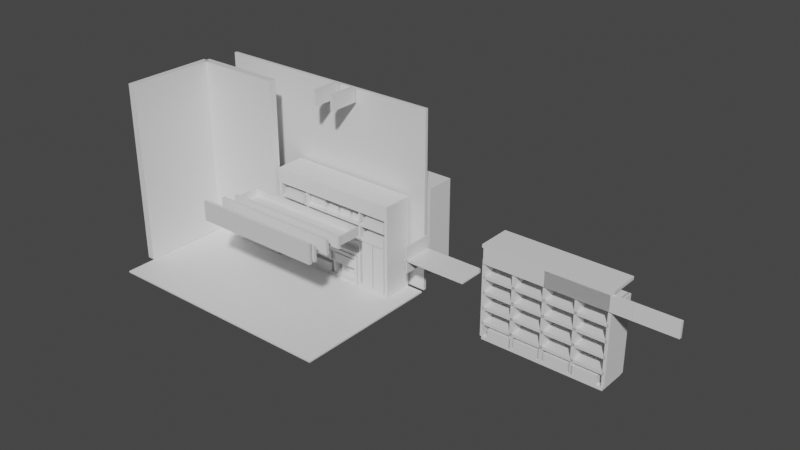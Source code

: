 # Source: design02.blend  (saved by Blender 3.2.14; exported with 4.5.12 LTS)
import bpy
from mathutils import Matrix  # noqa: F401  (used for matrix-valued properties, if any)

bpy.ops.wm.read_factory_settings(use_empty=True)
scene = bpy.context.scene
scene.name = 'Scene'

# ---- collections
col_collection = bpy.data.collections.new('Collection'); scene.collection.children.link(col_collection)

# ---- materials (node trees are filled in below, after node groups)
mat_material = bpy.data.materials.new('Material')
mat_material.alpha_threshold = 0.0
mat_material.use_transparent_shadow = False
mat_material.line_color = (0.0, 0.0, 0.0, 1.0)

# ---- material node trees
mat_material.use_nodes = True; mat_material.node_tree.nodes.clear()
_N = mat_material.node_tree.nodes; _L = mat_material.node_tree.links
n0 = _N.new('ShaderNodeOutputMaterial'); n0.name = 'Material Output'; n0.location = (300, 300)
n1 = _N.new('ShaderNodeBsdfPrincipled'); n1.name = 'Principled BSDF'; n1.location = (10, 300)
n1.distribution = 'GGX'
n1.subsurface_method = 'RANDOM_WALK_SKIN'
n1.inputs[2].default_value = 0.4
n1.inputs[3].default_value = 1.45
n1.inputs[27].default_value = (0.0, 0.0, 0.0, 1.0)
n1.inputs[28].default_value = 1.0
_L.new(n1.outputs[0], n0.inputs[0])
n0.is_active_output = True

# ---- world
world_world = bpy.data.worlds.new('World'); scene.world = world_world
world_world.use_nodes = True; world_world.node_tree.nodes.clear()
_N = world_world.node_tree.nodes; _L = world_world.node_tree.links
n0 = _N.new('ShaderNodeOutputWorld'); n0.name = 'World Output'; n0.location = (300, 300)
n1 = _N.new('ShaderNodeBackground'); n1.name = 'Background'; n1.location = (10, 300)
n1.inputs[0].default_value = (0.05088, 0.05088, 0.05088, 1.0)
_L.new(n1.outputs[0], n0.inputs[0])
n0.is_active_output = True
world_world.color = (0.05088, 0.05088, 0.05088)
world_world.use_sun_shadow = False
world_world.sun_shadow_jitter_overblur = 0.0

# ---- meshes
me_cube = bpy.data.meshes.new('Cube')
me_cube.from_pydata([(4.0, 2.5, 0.05), (4.0, 2.5, 0.0), (4.0, -2.5, 0.05), (4.0, -2.5, 0.0), (-4.0, 2.5, 0.05), (-4.0, 2.5, 0.0), (-4.0, -2.5, 0.05), (-4.0, -2.5, 0.0)], [], [(0, 4, 6, 2), (3, 2, 6, 7), (7, 6, 4, 5), (5, 1, 3, 7), (1, 0, 2, 3), (5, 4, 0, 1)])
_uv = me_cube.uv_layers.new(name='UVMap')
_uv.uv.foreach_set('vector', [0.625, 0.5, 0.875, 0.5, 0.875, 0.75, 0.625, 0.75, 0.375, 0.75, 0.625, 0.75, 0.625, 1.0, 0.375, 1.0, 0.375, 0.0, 0.625, 0.0, 0.625, 0.25, 0.375, 0.25, 0.125, 0.5, 0.375, 0.5, 0.375, 0.75, 0.125, 0.75, 0.375, 0.5, 0.625, 0.5, 0.625, 0.75, 0.375, 0.75, 0.375, 0.25, 0.625, 0.25, 0.625, 0.5, 0.375, 0.5])
me_cube.materials.append(mat_material)
me_cube.use_mirror_vertex_groups = False
me_cube.update()
me_cube_001 = bpy.data.meshes.new('Cube.001')
me_cube_001.from_pydata([(2.0, 0.5, 3.0), (2.0, 0.5, 0.0), (2.0, -0.5, 3.0), (2.0, -0.5, 0.0), (-2.0, 0.5, 3.0), (-2.0, 0.5, 0.0), (-2.0, -0.5, 3.0), (-2.0, -0.5, 0.0)], [], [(0, 4, 6, 2), (3, 2, 6, 7), (7, 6, 4, 5), (5, 1, 3, 7), (1, 0, 2, 3), (5, 4, 0, 1)])
_uv = me_cube_001.uv_layers.new(name='UVMap')
_uv.uv.foreach_set('vector', [0.625, 0.5, 0.875, 0.5, 0.875, 0.75, 0.625, 0.75, 0.375, 0.75, 0.625, 0.75, 0.625, 1.0, 0.375, 1.0, 0.375, 0.0, 0.625, 0.0, 0.625, 0.25, 0.375, 0.25, 0.125, 0.5, 0.375, 0.5, 0.375, 0.75, 0.125, 0.75, 0.375, 0.5, 0.625, 0.5, 0.625, 0.75, 0.375, 0.75, 0.375, 0.25, 0.625, 0.25, 0.625, 0.5, 0.375, 0.5])
me_cube_001.materials.append(mat_material)
me_cube_001.use_mirror_vertex_groups = False
me_cube_001.update()
me_cube_002 = bpy.data.meshes.new('Cube.002')
me_cube_002.from_pydata([(0.125, 0.0, 6.0), (0.125, 0.0, 0.0), (0.125, -3.0, 6.0), (0.125, -3.0, 0.0), (-0.125, 0.0, 6.0), (-0.125, 0.0, 0.0), (-0.125, -3.0, 6.0), (-0.125, -3.0, 0.0)], [], [(0, 4, 6, 2), (3, 2, 6, 7), (7, 6, 4, 5), (5, 1, 3, 7), (1, 0, 2, 3), (5, 4, 0, 1)])
_uv = me_cube_002.uv_layers.new(name='UVMap')
_uv.uv.foreach_set('vector', [0.625, 0.5, 0.875, 0.5, 0.875, 0.75, 0.625, 0.75, 0.375, 0.75, 0.625, 0.75, 0.625, 1.0, 0.375, 1.0, 0.375, 0.0, 0.625, 0.0, 0.625, 0.25, 0.375, 0.25, 0.125, 0.5, 0.375, 0.5, 0.375, 0.75, 0.125, 0.75, 0.375, 0.5, 0.625, 0.5, 0.625, 0.75, 0.375, 0.75, 0.375, 0.25, 0.625, 0.25, 0.625, 0.5, 0.375, 0.5])
me_cube_002.materials.append(mat_material)
me_cube_002.use_mirror_vertex_groups = False
me_cube_002.update()
me_cube_003 = bpy.data.meshes.new('Cube.003')
me_cube_003.from_pydata([(0.125, 1.5, 6.0), (0.125, 1.5, 0.0), (0.125, -1.5, 6.0), (0.125, -1.5, 0.0), (-0.125, 1.5, 6.0), (-0.125, 1.5, 0.0), (-0.125, -1.5, 6.0), (-0.125, -1.5, 0.0)], [], [(0, 4, 6, 2), (3, 2, 6, 7), (7, 6, 4, 5), (5, 1, 3, 7), (1, 0, 2, 3), (5, 4, 0, 1)])
_uv = me_cube_003.uv_layers.new(name='UVMap')
_uv.uv.foreach_set('vector', [0.625, 0.5, 0.875, 0.5, 0.875, 0.75, 0.625, 0.75, 0.375, 0.75, 0.625, 0.75, 0.625, 1.0, 0.375, 1.0, 0.375, 0.0, 0.625, 0.0, 0.625, 0.25, 0.375, 0.25, 0.125, 0.5, 0.375, 0.5, 0.375, 0.75, 0.125, 0.75, 0.375, 0.5, 0.625, 0.5, 0.625, 0.75, 0.375, 0.75, 0.375, 0.25, 0.625, 0.25, 0.625, 0.5, 0.375, 0.5])
me_cube_003.materials.append(mat_material)
me_cube_003.use_mirror_vertex_groups = False
me_cube_003.update()
me_cube_005 = bpy.data.meshes.new('Cube.005')
me_cube_005.from_pydata([(2.0, 0.5, 3.0), (2.0, 0.5, 0.0), (2.0, -0.5, 3.0), (2.0, -0.5, 0.0), (-2.0, 0.5, 3.0), (-2.0, 0.5, 0.0), (-2.0, -0.5, 3.0), (-2.0, -0.5, 0.0)], [], [(0, 4, 6, 2), (3, 2, 6, 7), (7, 6, 4, 5), (5, 1, 3, 7), (1, 0, 2, 3), (5, 4, 0, 1)])
_uv = me_cube_005.uv_layers.new(name='UVMap')
_uv.uv.foreach_set('vector', [0.625, 0.5, 0.875, 0.5, 0.875, 0.75, 0.625, 0.75, 0.375, 0.75, 0.625, 0.75, 0.625, 1.0, 0.375, 1.0, 0.375, 0.0, 0.625, 0.0, 0.625, 0.25, 0.375, 0.25, 0.125, 0.5, 0.375, 0.5, 0.375, 0.75, 0.125, 0.75, 0.375, 0.5, 0.625, 0.5, 0.625, 0.75, 0.375, 0.75, 0.375, 0.25, 0.625, 0.25, 0.625, 0.5, 0.375, 0.5])
me_cube_005.materials.append(mat_material)
me_cube_005.use_mirror_vertex_groups = False
me_cube_005.update()
me_cube_007 = bpy.data.meshes.new('Cube.007')
me_cube_007.from_pydata([(2.0, 0.5, 3.0), (2.0, 0.5, 0.0), (2.0, -0.5, 3.0), (2.0, -0.5, 0.0), (-2.0, 0.5, 3.0), (-2.0, 0.5, 0.0), (-2.0, -0.5, 3.0), (-2.0, -0.5, 0.0)], [], [(0, 4, 6, 2), (3, 2, 6, 7), (7, 6, 4, 5), (5, 1, 3, 7), (1, 0, 2, 3), (5, 4, 0, 1)])
_uv = me_cube_007.uv_layers.new(name='UVMap')
_uv.uv.foreach_set('vector', [0.625, 0.5, 0.875, 0.5, 0.875, 0.75, 0.625, 0.75, 0.375, 0.75, 0.625, 0.75, 0.625, 1.0, 0.375, 1.0, 0.375, 0.0, 0.625, 0.0, 0.625, 0.25, 0.375, 0.25, 0.125, 0.5, 0.375, 0.5, 0.375, 0.75, 0.125, 0.75, 0.375, 0.5, 0.625, 0.5, 0.625, 0.75, 0.375, 0.75, 0.375, 0.25, 0.625, 0.25, 0.625, 0.5, 0.375, 0.5])
me_cube_007.materials.append(mat_material)
me_cube_007.use_mirror_vertex_groups = False
me_cube_007.update()
me_cube_008 = bpy.data.meshes.new('Cube.008')
me_cube_008.from_pydata([(2.0, 0.5, 3.0), (2.0, 0.5, 0.0), (2.0, -0.5, 3.0), (2.0, -0.5, 0.0), (-2.0, 0.5, 3.0), (-2.0, 0.5, 0.0), (-2.0, -0.5, 3.0), (-2.0, -0.5, 0.0)], [], [(0, 4, 6, 2), (3, 2, 6, 7), (7, 6, 4, 5), (5, 1, 3, 7), (1, 0, 2, 3), (5, 4, 0, 1)])
_uv = me_cube_008.uv_layers.new(name='UVMap')
_uv.uv.foreach_set('vector', [0.625, 0.5, 0.875, 0.5, 0.875, 0.75, 0.625, 0.75, 0.375, 0.75, 0.625, 0.75, 0.625, 1.0, 0.375, 1.0, 0.375, 0.0, 0.625, 0.0, 0.625, 0.25, 0.375, 0.25, 0.125, 0.5, 0.375, 0.5, 0.375, 0.75, 0.125, 0.75, 0.375, 0.5, 0.625, 0.5, 0.625, 0.75, 0.375, 0.75, 0.375, 0.25, 0.625, 0.25, 0.625, 0.5, 0.375, 0.5])
me_cube_008.materials.append(mat_material)
me_cube_008.use_mirror_vertex_groups = False
me_cube_008.update()
me_cube_009 = bpy.data.meshes.new('Cube.009')
me_cube_009.from_pydata([(0.05, 0.5, 2.0), (0.05, 0.5, 0.0), (0.05, -0.5, 2.0), (0.05, -0.5, 0.0), (-0.05, 0.5, 2.0), (-0.05, 0.5, 0.0), (-0.05, -0.5, 2.0), (-0.05, -0.5, 0.0)], [], [(0, 4, 6, 2), (3, 2, 6, 7), (7, 6, 4, 5), (5, 1, 3, 7), (1, 0, 2, 3), (5, 4, 0, 1)])
_uv = me_cube_009.uv_layers.new(name='UVMap')
_uv.uv.foreach_set('vector', [0.625, 0.5, 0.875, 0.5, 0.875, 0.75, 0.625, 0.75, 0.375, 0.75, 0.625, 0.75, 0.625, 1.0, 0.375, 1.0, 0.375, 0.0, 0.625, 0.0, 0.625, 0.25, 0.375, 0.25, 0.125, 0.5, 0.375, 0.5, 0.375, 0.75, 0.125, 0.75, 0.375, 0.5, 0.625, 0.5, 0.625, 0.75, 0.375, 0.75, 0.375, 0.25, 0.625, 0.25, 0.625, 0.5, 0.375, 0.5])
me_cube_009.materials.append(mat_material)
me_cube_009.use_mirror_vertex_groups = False
me_cube_009.update()
me_cube_010 = bpy.data.meshes.new('Cube.010')
me_cube_010.from_pydata([(2.0, 0.5, 0.1), (2.0, 0.5, 0.0), (2.0, -0.5, 0.1), (2.0, -0.5, 0.0), (-2.0, 0.5, 0.1), (-2.0, 0.5, 0.0), (-2.0, -0.5, 0.1), (-2.0, -0.5, 0.0)], [], [(0, 4, 6, 2), (3, 2, 6, 7), (7, 6, 4, 5), (5, 1, 3, 7), (1, 0, 2, 3), (5, 4, 0, 1)])
_uv = me_cube_010.uv_layers.new(name='UVMap')
_uv.uv.foreach_set('vector', [0.625, 0.5, 0.875, 0.5, 0.875, 0.75, 0.625, 0.75, 0.375, 0.75, 0.625, 0.75, 0.625, 1.0, 0.375, 1.0, 0.375, 0.0, 0.625, 0.0, 0.625, 0.25, 0.375, 0.25, 0.125, 0.5, 0.375, 0.5, 0.375, 0.75, 0.125, 0.75, 0.375, 0.5, 0.625, 0.5, 0.625, 0.75, 0.375, 0.75, 0.375, 0.25, 0.625, 0.25, 0.625, 0.5, 0.375, 0.5])
me_cube_010.materials.append(mat_material)
me_cube_010.use_mirror_vertex_groups = False
me_cube_010.update()

# ---- objects
ob_floor = bpy.data.objects.new('floor', me_cube)
ob_desk = bpy.data.objects.new('desk', me_cube_001)
ob_door = bpy.data.objects.new('door', me_cube_002)
ob_door_001 = bpy.data.objects.new('door.001', me_cube_003)
ob_door_002 = bpy.data.objects.new('door.002', me_cube_002)
ob_shoe_002 = bpy.data.objects.new('shoe.002', me_cube_005)
ob_shoe_003 = bpy.data.objects.new('shoe.003', me_cube_005)
ob_shoe_004 = bpy.data.objects.new('shoe.004', me_cube_005)
ob_shoe_005 = bpy.data.objects.new('shoe.005', me_cube_005)
ob_shoe_006 = bpy.data.objects.new('shoe.006', me_cube_005)
ob_shoe_007 = bpy.data.objects.new('shoe.007', me_cube_005)
ob_desk_001 = bpy.data.objects.new('desk.001', me_cube_007)
ob_desk_002 = bpy.data.objects.new('desk.002', me_cube_008)
ob_desk_003 = bpy.data.objects.new('desk.003', me_cube_009)
ob_desk_004 = bpy.data.objects.new('desk.004', me_cube_010)
ob_desk_005 = bpy.data.objects.new('desk.005', me_cube_009)
ob_desk_006 = bpy.data.objects.new('desk.006', me_cube_009)
ob_desk_007 = bpy.data.objects.new('desk.007', me_cube_010)
ob_desk_008 = bpy.data.objects.new('desk.008', me_cube_009)
ob_desk_009 = bpy.data.objects.new('desk.009', me_cube_009)
ob_desk_013 = bpy.data.objects.new('desk.013', me_cube_010)
ob_shoe_008 = bpy.data.objects.new('shoe.008', me_cube_005)
ob_shoe_009 = bpy.data.objects.new('shoe.009', me_cube_005)
ob_shoe_010 = bpy.data.objects.new('shoe.010', me_cube_005)
ob_shoe_011 = bpy.data.objects.new('shoe.011', me_cube_005)
ob_shoe_012 = bpy.data.objects.new('shoe.012', me_cube_005)
ob_shoe_013 = bpy.data.objects.new('shoe.013', me_cube_005)
ob_shoe_014 = bpy.data.objects.new('shoe.014', me_cube_005)
ob_shoe_015 = bpy.data.objects.new('shoe.015', me_cube_005)
ob_desk_014 = bpy.data.objects.new('desk.014', me_cube_007)
ob_desk_015 = bpy.data.objects.new('desk.015', me_cube_008)
ob_desk_016 = bpy.data.objects.new('desk.016', me_cube_009)
ob_desk_017 = bpy.data.objects.new('desk.017', me_cube_010)
ob_desk_018 = bpy.data.objects.new('desk.018', me_cube_009)
ob_desk_019 = bpy.data.objects.new('desk.019', me_cube_009)
ob_desk_020 = bpy.data.objects.new('desk.020', me_cube_010)
ob_desk_021 = bpy.data.objects.new('desk.021', me_cube_009)
ob_desk_022 = bpy.data.objects.new('desk.022', me_cube_009)
ob_desk_023 = bpy.data.objects.new('desk.023', me_cube_010)
ob_desk_024 = bpy.data.objects.new('desk.024', me_cube_010)
ob_desk_025 = bpy.data.objects.new('desk.025', me_cube_010)
ob_desk_026 = bpy.data.objects.new('desk.026', me_cube_010)
ob_desk_010 = bpy.data.objects.new('desk.010', me_cube_010)
ob_desk_011 = bpy.data.objects.new('desk.011', me_cube_009)
ob_desk_012 = bpy.data.objects.new('desk.012', me_cube_009)
ob_shoe_016 = bpy.data.objects.new('shoe.016', me_cube_005)
ob_desk_027 = bpy.data.objects.new('desk.027', me_cube_009)
ob_desk_028 = bpy.data.objects.new('desk.028', me_cube_009)
ob_desk_029 = bpy.data.objects.new('desk.029', me_cube_010)
ob_desk_031 = bpy.data.objects.new('desk.031', me_cube_010)
ob_desk_032 = bpy.data.objects.new('desk.032', me_cube_009)
ob_shoe_020 = bpy.data.objects.new('shoe.020', me_cube_005)
ob_shoe_021 = bpy.data.objects.new('shoe.021', me_cube_005)
ob_shoe_022 = bpy.data.objects.new('shoe.022', me_cube_005)
ob_shoe_023 = bpy.data.objects.new('shoe.023', me_cube_005)
ob_shoe_024 = bpy.data.objects.new('shoe.024', me_cube_005)
ob_shoe_025 = bpy.data.objects.new('shoe.025', me_cube_005)
ob_shoe_026 = bpy.data.objects.new('shoe.026', me_cube_005)
ob_desk_034 = bpy.data.objects.new('desk.034', me_cube_009)
ob_desk_035 = bpy.data.objects.new('desk.035', me_cube_009)
ob_desk_033 = bpy.data.objects.new('desk.033', me_cube_009)
ob_shoe_029 = bpy.data.objects.new('shoe.029', me_cube_005)
ob_shoe_030 = bpy.data.objects.new('shoe.030', me_cube_005)
ob_shoe_031 = bpy.data.objects.new('shoe.031', me_cube_005)
ob_shoe_032 = bpy.data.objects.new('shoe.032', me_cube_005)
ob_shoe_033 = bpy.data.objects.new('shoe.033', me_cube_005)
ob_shoe_034 = bpy.data.objects.new('shoe.034', me_cube_005)
ob_shoe_035 = bpy.data.objects.new('shoe.035', me_cube_005)
ob_shoe_036 = bpy.data.objects.new('shoe.036', me_cube_005)
ob_shoe_037 = bpy.data.objects.new('shoe.037', me_cube_005)
ob_desk_036 = bpy.data.objects.new('desk.036', me_cube_010)
ob_desk_039 = bpy.data.objects.new('desk.039', me_cube_010)
ob_desk_040 = bpy.data.objects.new('desk.040', me_cube_009)
ob_desk_041 = bpy.data.objects.new('desk.041', me_cube_009)
ob_desk_042 = bpy.data.objects.new('desk.042', me_cube_007)
ob_desk_043 = bpy.data.objects.new('desk.043', me_cube_007)
ob_desk_044 = bpy.data.objects.new('desk.044', me_cube_007)
ob_desk_037 = bpy.data.objects.new('desk.037', me_cube_010)
ob_shoe_017 = bpy.data.objects.new('shoe.017', me_cube_005)
ob_shoe_018 = bpy.data.objects.new('shoe.018', me_cube_005)
ob_shoe_019 = bpy.data.objects.new('shoe.019', me_cube_005)
ob_shoe_038 = bpy.data.objects.new('shoe.038', me_cube_005)
ob_shoe_039 = bpy.data.objects.new('shoe.039', me_cube_005)
ob_desk_038 = bpy.data.objects.new('desk.038', me_cube_007)
ob_desk_045 = bpy.data.objects.new('desk.045', me_cube_010)
ob_desk_046 = bpy.data.objects.new('desk.046', me_cube_009)
ob_desk_047 = bpy.data.objects.new('desk.047', me_cube_010)
ob_desk_048 = bpy.data.objects.new('desk.048', me_cube_009)
ob_shoe_040 = bpy.data.objects.new('shoe.040', me_cube_005)
ob_shoe_041 = bpy.data.objects.new('shoe.041', me_cube_005)
ob_desk_030 = bpy.data.objects.new('desk.030', me_cube_009)
ob_desk_049 = bpy.data.objects.new('desk.049', me_cube_007)
ob_desk_050 = bpy.data.objects.new('desk.050', me_cube_007)
ob_desk_051 = bpy.data.objects.new('desk.051', me_cube_007)
ob_desk_052 = bpy.data.objects.new('desk.052', me_cube_010)
ob_shoe_001 = bpy.data.objects.new('shoe.001', me_cube_005)
ob_shoe_042 = bpy.data.objects.new('shoe.042', me_cube_005)
ob_shoe_043 = bpy.data.objects.new('shoe.043', me_cube_005)
ob_shoe_044 = bpy.data.objects.new('shoe.044', me_cube_005)
ob_shoe_027 = bpy.data.objects.new('shoe.027', me_cube_005)
ob_shoe_028 = bpy.data.objects.new('shoe.028', me_cube_005)
ob_shoe_045 = bpy.data.objects.new('shoe.045', me_cube_005)
ob_shoe_046 = bpy.data.objects.new('shoe.046', me_cube_005)
ob_shoe_047 = bpy.data.objects.new('shoe.047', me_cube_005)
ob_shoe_048 = bpy.data.objects.new('shoe.048', me_cube_005)
ob_desk_053 = bpy.data.objects.new('desk.053', me_cube_009)
ob_desk_054 = bpy.data.objects.new('desk.054', me_cube_009)

# ---- transforms, parenting, visibility, modifiers, constraints
ob_floor.location = (0.0, 0.0, -0.05)
ob_floor.lock_rotations_4d = False
ob_floor.empty_display_type = 'ARROWS'
ob_floor.lineart.crease_threshold = 0.0
ob_desk.location = (1.5, 4.0, 0.0)
ob_desk.lock_rotations_4d = False
ob_desk.empty_display_type = 'ARROWS'
ob_desk.lineart.crease_threshold = 0.0
ob_door.location = (-4.131, 1.5, 0.0)
ob_door.lock_rotations_4d = False
ob_door.empty_display_type = 'ARROWS'
ob_door.lineart.crease_threshold = 0.0
ob_door_001.location = (0.0, 2.65, 0.0)
ob_door_001.scale = (32.0, 0.03333, 1.0)
ob_door_001.lock_rotations_4d = False
ob_door_001.empty_display_type = 'ARROWS'
ob_door_001.lineart.crease_threshold = 0.0
ob_door_002.location = (-4.131, 1.5, 0.0)
ob_door_002.rotation_euler = (0.0, -0.0, 1.571)
ob_door_002.lock_rotations_4d = False
ob_door_002.empty_display_type = 'ARROWS'
ob_door_002.lineart.crease_threshold = 0.0
ob_shoe_002.location = (2.7, 2.0, 2.15)
ob_shoe_002.scale = (0.1, 1.0, 0.1)
ob_shoe_002.lock_rotations_4d = False
ob_shoe_002.empty_display_type = 'ARROWS'
ob_shoe_002.lineart.crease_threshold = 0.0
ob_shoe_003.location = (3.1, 2.0, 2.15)
ob_shoe_003.scale = (0.1, 1.0, 0.1)
ob_shoe_003.lock_rotations_4d = False
ob_shoe_003.empty_display_type = 'ARROWS'
ob_shoe_003.lineart.crease_threshold = 0.0
ob_shoe_004.location = (0.5, 2.0, 0.1)
ob_shoe_004.scale = (0.1, 1.0, 0.1)
ob_shoe_004.lock_rotations_4d = False
ob_shoe_004.empty_display_type = 'ARROWS'
ob_shoe_004.lineart.crease_threshold = 0.0
ob_shoe_005.location = (0.9, 2.0, 0.1)
ob_shoe_005.scale = (0.1, 1.0, 0.1)
ob_shoe_005.lock_rotations_4d = False
ob_shoe_005.empty_display_type = 'ARROWS'
ob_shoe_005.lineart.crease_threshold = 0.0
ob_shoe_006.location = (-0.6, 2.0, 2.15)
ob_shoe_006.scale = (0.1, 1.0, 0.1)
ob_shoe_006.lock_rotations_4d = False
ob_shoe_006.empty_display_type = 'ARROWS'
ob_shoe_006.lineart.crease_threshold = 0.0
ob_shoe_007.location = (-0.2, 2.0, 2.15)
ob_shoe_007.scale = (0.1, 1.0, 0.1)
ob_shoe_007.lock_rotations_4d = False
ob_shoe_007.empty_display_type = 'ARROWS'
ob_shoe_007.lineart.crease_threshold = 0.0
ob_desk_001.location = (1.2, -0.95, 2.5)
ob_desk_001.scale = (1.075, 0.1, 0.1667)
ob_desk_001.lock_rotations_4d = False
ob_desk_001.empty_display_type = 'ARROWS'
ob_desk_001.lineart.crease_threshold = 0.0
ob_desk_002.location = (1.2, 2.0, 3.0)
ob_desk_002.scale = (1.125, 1.0, 0.03333)
ob_desk_002.lock_rotations_4d = False
ob_desk_002.empty_display_type = 'ARROWS'
ob_desk_002.lineart.crease_threshold = 0.0
ob_desk_003.location = (0.1, 2.0, 2.15)
ob_desk_003.scale = (0.5, 0.9, 0.225)
ob_desk_003.lock_rotations_4d = False
ob_desk_003.empty_display_type = 'ARROWS'
ob_desk_003.lineart.crease_threshold = 0.0
ob_desk_004.location = (2.85, 2.0, 0.0)
ob_desk_004.scale = (0.3, 1.0, 1.0)
ob_desk_004.lock_rotations_4d = False
ob_desk_004.empty_display_type = 'ARROWS'
ob_desk_004.lineart.crease_threshold = 0.0
ob_desk_005.location = (3.4, 2.0, 0.1)
ob_desk_005.scale = (1.0, 1.0, 1.45)
ob_desk_005.lock_rotations_4d = False
ob_desk_005.empty_display_type = 'ARROWS'
ob_desk_005.lineart.crease_threshold = 0.0
ob_desk_006.location = (-1.0, 2.0, 0.1)
ob_desk_006.scale = (1.0, 1.0, 1.45)
ob_desk_006.lock_rotations_4d = False
ob_desk_006.empty_display_type = 'ARROWS'
ob_desk_006.lineart.crease_threshold = 0.0
ob_desk_007.location = (1.2, 2.05, 2.6)
ob_desk_007.scale = (1.075, 0.9, 0.5)
ob_desk_007.lock_rotations_4d = False
ob_desk_007.empty_display_type = 'ARROWS'
ob_desk_007.lineart.crease_threshold = 0.0
ob_desk_008.location = (0.1, 2.0, 1.15)
ob_desk_008.scale = (0.5, 0.9, 0.225)
ob_desk_008.lock_rotations_4d = False
ob_desk_008.empty_display_type = 'ARROWS'
ob_desk_008.lineart.crease_threshold = 0.0
ob_desk_009.location = (2.3, 2.0, 0.1)
ob_desk_009.scale = (1.0, 1.0, 0.475)
ob_desk_009.lock_rotations_4d = False
ob_desk_009.empty_display_type = 'ARROWS'
ob_desk_009.lineart.crease_threshold = 0.0
ob_desk_013.location = (1.2, 2.0, 2.1)
ob_desk_013.scale = (1.075, 0.9, 0.5)
ob_desk_013.lock_rotations_4d = False
ob_desk_013.empty_display_type = 'ARROWS'
ob_desk_013.lineart.crease_threshold = 0.0
ob_shoe_008.location = (9.3, 2.0, 0.1)
ob_shoe_008.scale = (0.1, 1.0, 0.1)
ob_shoe_008.lock_rotations_4d = False
ob_shoe_008.empty_display_type = 'ARROWS'
ob_shoe_008.lineart.crease_threshold = 0.0
ob_shoe_009.location = (9.7, 2.0, 0.1)
ob_shoe_009.scale = (0.1, 1.0, 0.1)
ob_shoe_009.lock_rotations_4d = False
ob_shoe_009.empty_display_type = 'ARROWS'
ob_shoe_009.lineart.crease_threshold = 0.0
ob_shoe_010.location = (10.2, 2.0, 0.1)
ob_shoe_010.scale = (0.1, 1.0, 0.1)
ob_shoe_010.lock_rotations_4d = False
ob_shoe_010.empty_display_type = 'ARROWS'
ob_shoe_010.lineart.crease_threshold = 0.0
ob_shoe_011.location = (10.6, 2.0, 0.1)
ob_shoe_011.scale = (0.1, 1.0, 0.1)
ob_shoe_011.lock_rotations_4d = False
ob_shoe_011.empty_display_type = 'ARROWS'
ob_shoe_011.lineart.crease_threshold = 0.0
ob_shoe_012.location = (8.3, 2.0, 0.1)
ob_shoe_012.scale = (0.1, 1.0, 0.1)
ob_shoe_012.lock_rotations_4d = False
ob_shoe_012.empty_display_type = 'ARROWS'
ob_shoe_012.lineart.crease_threshold = 0.0
ob_shoe_013.location = (8.7, 2.0, 0.1)
ob_shoe_013.scale = (0.1, 1.0, 0.1)
ob_shoe_013.lock_rotations_4d = False
ob_shoe_013.empty_display_type = 'ARROWS'
ob_shoe_013.lineart.crease_threshold = 0.0
ob_shoe_014.location = (7.4, 2.0, 0.1)
ob_shoe_014.scale = (0.1, 1.0, 0.1)
ob_shoe_014.lock_rotations_4d = False
ob_shoe_014.empty_display_type = 'ARROWS'
ob_shoe_014.lineart.crease_threshold = 0.0
ob_shoe_015.location = (7.8, 2.0, 0.1)
ob_shoe_015.scale = (0.1, 1.0, 0.1)
ob_shoe_015.lock_rotations_4d = False
ob_shoe_015.empty_display_type = 'ARROWS'
ob_shoe_015.lineart.crease_threshold = 0.0
ob_desk_014.location = (9.0, 1.5, 2.5)
ob_desk_014.scale = (1.0, 0.1, 0.1667)
ob_desk_014.lock_rotations_4d = False
ob_desk_014.empty_display_type = 'ARROWS'
ob_desk_014.lineart.crease_threshold = 0.0
ob_desk_015.location = (9.0, 2.0, 3.0)
ob_desk_015.scale = (1.025, 1.1, 0.03333)
ob_desk_015.lock_rotations_4d = False
ob_desk_015.empty_display_type = 'ARROWS'
ob_desk_015.lineart.crease_threshold = 0.0
ob_desk_016.location = (9.0, 2.0, 0.1)
ob_desk_016.scale = (1.0, 1.0, 1.25)
ob_desk_016.lock_rotations_4d = False
ob_desk_016.empty_display_type = 'ARROWS'
ob_desk_016.lineart.crease_threshold = 0.0
ob_desk_017.location = (9.0, 2.0, 0.0)
ob_desk_017.lock_rotations_4d = False
ob_desk_017.empty_display_type = 'ARROWS'
ob_desk_017.lineart.crease_threshold = 0.0
ob_desk_018.location = (11.0, 2.0, 0.1)
ob_desk_018.scale = (1.0, 1.0, 1.25)
ob_desk_018.lock_rotations_4d = False
ob_desk_018.empty_display_type = 'ARROWS'
ob_desk_018.lineart.crease_threshold = 0.0
ob_desk_019.location = (7.0, 2.0, 0.1)
ob_desk_019.scale = (1.0, 1.0, 1.25)
ob_desk_019.lock_rotations_4d = False
ob_desk_019.empty_display_type = 'ARROWS'
ob_desk_019.lineart.crease_threshold = 0.0
ob_desk_020.location = (9.0, 2.0, 2.5)
ob_desk_020.lock_rotations_4d = False
ob_desk_020.empty_display_type = 'ARROWS'
ob_desk_020.lineart.crease_threshold = 0.0
ob_desk_021.location = (8.0, 2.0, 0.1)
ob_desk_021.scale = (1.0, 1.0, 1.25)
ob_desk_021.lock_rotations_4d = False
ob_desk_021.empty_display_type = 'ARROWS'
ob_desk_021.lineart.crease_threshold = 0.0
ob_desk_022.location = (10.0, 2.0, 0.1)
ob_desk_022.scale = (1.0, 1.0, 1.25)
ob_desk_022.lock_rotations_4d = False
ob_desk_022.empty_display_type = 'ARROWS'
ob_desk_022.lineart.crease_threshold = 0.0
ob_desk_023.location = (9.0, 2.0, 0.5)
ob_desk_023.lock_rotations_4d = False
ob_desk_023.empty_display_type = 'ARROWS'
ob_desk_023.lineart.crease_threshold = 0.0
ob_desk_024.location = (9.0, 2.0, 1.0)
ob_desk_024.lock_rotations_4d = False
ob_desk_024.empty_display_type = 'ARROWS'
ob_desk_024.lineart.crease_threshold = 0.0
ob_desk_025.location = (9.0, 2.0, 1.5)
ob_desk_025.lock_rotations_4d = False
ob_desk_025.empty_display_type = 'ARROWS'
ob_desk_025.lineart.crease_threshold = 0.0
ob_desk_026.location = (9.0, 2.0, 2.0)
ob_desk_026.lock_rotations_4d = False
ob_desk_026.empty_display_type = 'ARROWS'
ob_desk_026.lineart.crease_threshold = 0.0
ob_desk_010.location = (1.2, 2.0, 0.9)
ob_desk_010.scale = (0.5, 1.0, 1.0)
ob_desk_010.lock_rotations_4d = False
ob_desk_010.empty_display_type = 'ARROWS'
ob_desk_010.lineart.crease_threshold = 0.0
ob_desk_011.location = (0.1, 2.0, 0.1)
ob_desk_011.scale = (1.0, 1.05, 0.475)
ob_desk_011.lock_rotations_4d = False
ob_desk_011.empty_display_type = 'ARROWS'
ob_desk_011.lineart.crease_threshold = 0.0
ob_desk_012.location = (2.3, 2.0, 2.15)
ob_desk_012.scale = (0.5, 0.9, 0.225)
ob_desk_012.lock_rotations_4d = False
ob_desk_012.empty_display_type = 'ARROWS'
ob_desk_012.lineart.crease_threshold = 0.0
ob_shoe_016.location = (-0.7, 2.0, 0.1)
ob_shoe_016.scale = (0.1, 1.0, 0.5)
ob_shoe_016.lock_rotations_4d = False
ob_shoe_016.empty_display_type = 'ARROWS'
ob_shoe_016.lineart.crease_threshold = 0.0
ob_desk_027.location = (2.3, 2.0, 1.15)
ob_desk_027.scale = (0.5, 0.9, 0.225)
ob_desk_027.lock_rotations_4d = False
ob_desk_027.empty_display_type = 'ARROWS'
ob_desk_027.lineart.crease_threshold = 0.0
ob_desk_028.location = (1.2, 2.0, 0.1)
ob_desk_028.scale = (0.5, 0.9, 0.2)
ob_desk_028.lock_rotations_4d = False
ob_desk_028.empty_display_type = 'ARROWS'
ob_desk_028.lineart.crease_threshold = 0.0
ob_desk_029.location = (1.2, 2.0, 0.5)
ob_desk_029.scale = (0.45, 0.9, 0.5)
ob_desk_029.lock_rotations_4d = False
ob_desk_029.empty_display_type = 'ARROWS'
ob_desk_029.lineart.crease_threshold = 0.0
ob_desk_031.location = (5.2, 2.0, 1.55)
ob_desk_031.scale = (0.5375, 1.0, 0.5)
ob_desk_031.lock_rotations_4d = False
ob_desk_031.empty_display_type = 'ARROWS'
ob_desk_031.lineart.crease_threshold = 0.0
ob_desk_032.location = (4.2, 2.0, 1.6)
ob_desk_032.scale = (0.5, 1.0, 0.225)
ob_desk_032.lock_rotations_4d = False
ob_desk_032.empty_display_type = 'ARROWS'
ob_desk_032.lineart.crease_threshold = 0.0
ob_shoe_020.location = (0.95, 2.0, 2.15)
ob_shoe_020.scale = (0.05, 0.5, 0.06667)
ob_shoe_020.lock_rotations_4d = False
ob_shoe_020.empty_display_type = 'ARROWS'
ob_shoe_020.lineart.crease_threshold = 0.0
ob_shoe_021.location = (0.6, 2.0, 2.15)
ob_shoe_021.scale = (0.075, 0.6, 0.1)
ob_shoe_021.lock_rotations_4d = False
ob_shoe_021.empty_display_type = 'ARROWS'
ob_shoe_021.lineart.crease_threshold = 0.0
ob_shoe_022.location = (0.3, 2.0, 2.15)
ob_shoe_022.scale = (0.075, 0.6, 0.1)
ob_shoe_022.lock_rotations_4d = False
ob_shoe_022.empty_display_type = 'ARROWS'
ob_shoe_022.lineart.crease_threshold = 0.0
ob_shoe_023.location = (1.5, 2.0, 0.55)
ob_shoe_023.scale = (0.1, 1.0, 0.1)
ob_shoe_023.lock_rotations_4d = False
ob_shoe_023.empty_display_type = 'ARROWS'
ob_shoe_023.lineart.crease_threshold = 0.0
ob_shoe_024.location = (1.9, 2.0, 0.55)
ob_shoe_024.scale = (0.1, 1.0, 0.1)
ob_shoe_024.lock_rotations_4d = False
ob_shoe_024.empty_display_type = 'ARROWS'
ob_shoe_024.lineart.crease_threshold = 0.0
ob_shoe_025.location = (0.5, 2.0, 0.55)
ob_shoe_025.scale = (0.1, 1.0, 0.1)
ob_shoe_025.lock_rotations_4d = False
ob_shoe_025.empty_display_type = 'ARROWS'
ob_shoe_025.lineart.crease_threshold = 0.0
ob_shoe_026.location = (0.9, 2.0, 0.55)
ob_shoe_026.scale = (0.1, 1.0, 0.1)
ob_shoe_026.lock_rotations_4d = False
ob_shoe_026.empty_display_type = 'ARROWS'
ob_shoe_026.lineart.crease_threshold = 0.0
ob_desk_034.location = (0.666, 2.0, 5.6)
ob_desk_034.scale = (1.0, 1.0, 0.25)
ob_desk_034.lock_rotations_4d = False
ob_desk_034.empty_display_type = 'ARROWS'
ob_desk_034.lineart.crease_threshold = 0.0
ob_desk_035.location = (1.333, 2.0, 5.6)
ob_desk_035.scale = (1.0, 1.0, 0.25)
ob_desk_035.lock_rotations_4d = False
ob_desk_035.empty_display_type = 'ARROWS'
ob_desk_035.lineart.crease_threshold = 0.0
ob_desk_033.location = (4.2, 2.0, 1.15)
ob_desk_033.scale = (0.5, 1.0, 0.225)
ob_desk_033.lock_rotations_4d = False
ob_desk_033.empty_display_type = 'ARROWS'
ob_desk_033.lineart.crease_threshold = 0.0
ob_shoe_029.location = (2.7, 2.0, 1.65)
ob_shoe_029.scale = (0.1, 1.0, 0.1)
ob_shoe_029.lock_rotations_4d = False
ob_shoe_029.empty_display_type = 'ARROWS'
ob_shoe_029.lineart.crease_threshold = 0.0
ob_shoe_030.location = (3.1, 2.0, 1.65)
ob_shoe_030.scale = (0.1, 1.0, 0.1)
ob_shoe_030.lock_rotations_4d = False
ob_shoe_030.empty_display_type = 'ARROWS'
ob_shoe_030.lineart.crease_threshold = 0.0
ob_shoe_031.location = (0.45, 2.0, 1.65)
ob_shoe_031.scale = (0.1, 1.0, 0.1)
ob_shoe_031.lock_rotations_4d = False
ob_shoe_031.empty_display_type = 'ARROWS'
ob_shoe_031.lineart.crease_threshold = 0.0
ob_shoe_032.location = (0.85, 2.0, 1.65)
ob_shoe_032.scale = (0.1, 1.0, 0.1)
ob_shoe_032.lock_rotations_4d = False
ob_shoe_032.empty_display_type = 'ARROWS'
ob_shoe_032.lineart.crease_threshold = 0.0
ob_shoe_033.location = (1.55, 2.0, 1.65)
ob_shoe_033.scale = (0.1, 1.0, 0.1)
ob_shoe_033.lock_rotations_4d = False
ob_shoe_033.empty_display_type = 'ARROWS'
ob_shoe_033.lineart.crease_threshold = 0.0
ob_shoe_034.location = (1.95, 2.0, 1.65)
ob_shoe_034.scale = (0.1, 1.0, 0.1)
ob_shoe_034.lock_rotations_4d = False
ob_shoe_034.empty_display_type = 'ARROWS'
ob_shoe_034.lineart.crease_threshold = 0.0
ob_shoe_035.location = (-0.25, 2.0, 0.1)
ob_shoe_035.scale = (0.1, 1.0, 0.5)
ob_shoe_035.lock_rotations_4d = False
ob_shoe_035.empty_display_type = 'ARROWS'
ob_shoe_035.lineart.crease_threshold = 0.0
ob_shoe_036.location = (2.65, 2.0, 0.1)
ob_shoe_036.scale = (0.1, 1.0, 0.5)
ob_shoe_036.lock_rotations_4d = False
ob_shoe_036.empty_display_type = 'ARROWS'
ob_shoe_036.lineart.crease_threshold = 0.0
ob_shoe_037.location = (3.1, 2.0, 0.1)
ob_shoe_037.scale = (0.1, 1.0, 0.5)
ob_shoe_037.lock_rotations_4d = False
ob_shoe_037.empty_display_type = 'ARROWS'
ob_shoe_037.lineart.crease_threshold = 0.0
ob_desk_036.location = (1.2, 2.0, 1.05)
ob_desk_036.scale = (0.575, 1.0, 1.0)
ob_desk_036.lock_rotations_4d = False
ob_desk_036.empty_display_type = 'ARROWS'
ob_desk_036.lineart.crease_threshold = 0.0
ob_desk_039.location = (-0.45, 2.0, 0.0)
ob_desk_039.scale = (0.3, 1.0, 1.0)
ob_desk_039.lock_rotations_4d = False
ob_desk_039.empty_display_type = 'ARROWS'
ob_desk_039.lineart.crease_threshold = 0.0
ob_desk_040.location = (0.25, 2.0, 0.1)
ob_desk_040.scale = (1.0, 1.0, 0.4)
ob_desk_040.lock_rotations_4d = False
ob_desk_040.empty_display_type = 'ARROWS'
ob_desk_040.lineart.crease_threshold = 0.0
ob_desk_041.location = (2.15, 2.0, 0.1)
ob_desk_041.scale = (1.0, 1.0, 0.4)
ob_desk_041.lock_rotations_4d = False
ob_desk_041.empty_display_type = 'ARROWS'
ob_desk_041.lineart.crease_threshold = 0.0
ob_desk_042.location = (11.0, 1.5, 2.5)
ob_desk_042.scale = (0.3332, 0.1, 0.1667)
ob_desk_042.lock_rotations_4d = False
ob_desk_042.empty_display_type = 'ARROWS'
ob_desk_042.lineart.crease_threshold = 0.0
ob_desk_043.location = (9.667, 1.5, 2.5)
ob_desk_043.scale = (0.3332, 0.1, 0.1667)
ob_desk_043.lock_rotations_4d = False
ob_desk_043.empty_display_type = 'ARROWS'
ob_desk_043.lineart.crease_threshold = 0.0
ob_desk_044.location = (12.33, 1.5, 2.5)
ob_desk_044.scale = (0.3332, 0.1, 0.1667)
ob_desk_044.lock_rotations_4d = False
ob_desk_044.empty_display_type = 'ARROWS'
ob_desk_044.lineart.crease_threshold = 0.0
ob_desk_037.location = (1.2, 2.0, -2.235e-08)
ob_desk_037.scale = (0.5, 1.0, 1.0)
ob_desk_037.lock_rotations_4d = False
ob_desk_037.empty_display_type = 'ARROWS'
ob_desk_037.lineart.crease_threshold = 0.0
ob_shoe_017.location = (1.15, 2.0, 2.15)
ob_shoe_017.scale = (0.05, 0.5, 0.06667)
ob_shoe_017.lock_rotations_4d = False
ob_shoe_017.empty_display_type = 'ARROWS'
ob_shoe_017.lineart.crease_threshold = 0.0
ob_shoe_018.location = (1.45, 2.0, 2.15)
ob_shoe_018.scale = (0.05, 0.5, 0.06667)
ob_shoe_018.lock_rotations_4d = False
ob_shoe_018.empty_display_type = 'ARROWS'
ob_shoe_018.lineart.crease_threshold = 0.0
ob_shoe_019.location = (1.65, 2.0, 2.15)
ob_shoe_019.scale = (0.05, 0.5, 0.06667)
ob_shoe_019.lock_rotations_4d = False
ob_shoe_019.empty_display_type = 'ARROWS'
ob_shoe_019.lineart.crease_threshold = 0.0
ob_shoe_038.location = (1.95, 2.0, 2.15)
ob_shoe_038.scale = (0.05, 0.5, 0.06667)
ob_shoe_038.lock_rotations_4d = False
ob_shoe_038.empty_display_type = 'ARROWS'
ob_shoe_038.lineart.crease_threshold = 0.0
ob_shoe_039.location = (2.15, 2.0, 2.15)
ob_shoe_039.scale = (0.05, 0.5, 0.06667)
ob_shoe_039.lock_rotations_4d = False
ob_shoe_039.empty_display_type = 'ARROWS'
ob_shoe_039.lineart.crease_threshold = 0.0
ob_desk_038.location = (1.2, -1.45, 2.5)
ob_desk_038.scale = (1.075, 0.1, 0.1667)
ob_desk_038.lock_rotations_4d = False
ob_desk_038.empty_display_type = 'ARROWS'
ob_desk_038.lineart.crease_threshold = 0.0
ob_desk_045.location = (1.2, -0.025, 2.55)
ob_desk_045.scale = (1.025, 0.75, 0.5)
ob_desk_045.lock_rotations_4d = False
ob_desk_045.empty_display_type = 'ARROWS'
ob_desk_045.lineart.crease_threshold = 0.0
ob_desk_046.location = (3.275, 0.0, 2.55)
ob_desk_046.scale = (0.5, 0.8, 0.15)
ob_desk_046.lock_rotations_4d = False
ob_desk_046.empty_display_type = 'ARROWS'
ob_desk_046.lineart.crease_threshold = 0.0
ob_desk_047.location = (1.2, 0.375, 2.55)
ob_desk_047.scale = (1.025, 0.05, 3.0)
ob_desk_047.lock_rotations_4d = False
ob_desk_047.empty_display_type = 'ARROWS'
ob_desk_047.lineart.crease_threshold = 0.0
ob_desk_048.location = (-0.875, 0.0, 2.55)
ob_desk_048.scale = (0.5, 0.8, 0.15)
ob_desk_048.lock_rotations_4d = False
ob_desk_048.empty_display_type = 'ARROWS'
ob_desk_048.lineart.crease_threshold = 0.0
ob_shoe_040.location = (1.85, 2.0, 0.1)
ob_shoe_040.scale = (0.075, 0.6, 0.1)
ob_shoe_040.lock_rotations_4d = False
ob_shoe_040.empty_display_type = 'ARROWS'
ob_shoe_040.lineart.crease_threshold = 0.0
ob_shoe_041.location = (1.55, 2.0, 0.1)
ob_shoe_041.scale = (0.075, 0.6, 0.1)
ob_shoe_041.lock_rotations_4d = False
ob_shoe_041.empty_display_type = 'ARROWS'
ob_shoe_041.lineart.crease_threshold = 0.0
ob_desk_030.location = (1.2, 2.0, 0.55)
ob_desk_030.scale = (0.5, 0.9, 0.175)
ob_desk_030.lock_rotations_4d = False
ob_desk_030.empty_display_type = 'ARROWS'
ob_desk_030.lineart.crease_threshold = 0.0
ob_desk_049.location = (1.2, -1.65, 2.5)
ob_desk_049.scale = (1.075, 0.1, 0.2167)
ob_desk_049.lock_rotations_4d = False
ob_desk_049.empty_display_type = 'ARROWS'
ob_desk_049.lineart.crease_threshold = 0.0
ob_desk_050.location = (1.2, -0.45, 2.5)
ob_desk_050.scale = (1.075, 0.1, 0.1333)
ob_desk_050.lock_rotations_4d = False
ob_desk_050.empty_display_type = 'ARROWS'
ob_desk_050.lineart.crease_threshold = 0.0
ob_desk_051.location = (1.2, 1.55, 2.6)
ob_desk_051.scale = (1.075, 0.1, 0.1333)
ob_desk_051.lock_rotations_4d = False
ob_desk_051.empty_display_type = 'ARROWS'
ob_desk_051.lineart.crease_threshold = 0.0
ob_desk_052.location = (1.2, 2.0, 1.6)
ob_desk_052.scale = (1.075, 0.9, 0.5)
ob_desk_052.lock_rotations_4d = False
ob_desk_052.empty_display_type = 'ARROWS'
ob_desk_052.lineart.crease_threshold = 0.0
ob_shoe_001.location = (-0.25, 2.0, 1.65)
ob_shoe_001.scale = (0.05, 0.5, 0.06667)
ob_shoe_001.lock_rotations_4d = False
ob_shoe_001.empty_display_type = 'ARROWS'
ob_shoe_001.lineart.crease_threshold = 0.0
ob_shoe_042.location = (-0.05, 2.0, 1.65)
ob_shoe_042.scale = (0.05, 0.5, 0.06667)
ob_shoe_042.lock_rotations_4d = False
ob_shoe_042.empty_display_type = 'ARROWS'
ob_shoe_042.lineart.crease_threshold = 0.0
ob_shoe_043.location = (-0.75, 2.0, 1.65)
ob_shoe_043.scale = (0.05, 0.5, 0.06667)
ob_shoe_043.lock_rotations_4d = False
ob_shoe_043.empty_display_type = 'ARROWS'
ob_shoe_043.lineart.crease_threshold = 0.0
ob_shoe_044.location = (-0.55, 2.0, 1.65)
ob_shoe_044.scale = (0.05, 0.5, 0.06667)
ob_shoe_044.lock_rotations_4d = False
ob_shoe_044.empty_display_type = 'ARROWS'
ob_shoe_044.lineart.crease_threshold = 0.0
ob_shoe_027.location = (0.65, 2.0, 1.15)
ob_shoe_027.scale = (0.075, 0.6, 0.1)
ob_shoe_027.lock_rotations_4d = False
ob_shoe_027.empty_display_type = 'ARROWS'
ob_shoe_027.lineart.crease_threshold = 0.0
ob_shoe_028.location = (0.35, 2.0, 1.15)
ob_shoe_028.scale = (0.075, 0.6, 0.1)
ob_shoe_028.lock_rotations_4d = False
ob_shoe_028.empty_display_type = 'ARROWS'
ob_shoe_028.lineart.crease_threshold = 0.0
ob_shoe_045.location = (1.35, 2.0, 1.15)
ob_shoe_045.scale = (0.075, 0.6, 0.1)
ob_shoe_045.lock_rotations_4d = False
ob_shoe_045.empty_display_type = 'ARROWS'
ob_shoe_045.lineart.crease_threshold = 0.0
ob_shoe_046.location = (1.05, 2.0, 1.15)
ob_shoe_046.scale = (0.075, 0.6, 0.1)
ob_shoe_046.lock_rotations_4d = False
ob_shoe_046.empty_display_type = 'ARROWS'
ob_shoe_046.lineart.crease_threshold = 0.0
ob_shoe_047.location = (2.05, 2.0, 1.15)
ob_shoe_047.scale = (0.075, 0.6, 0.1)
ob_shoe_047.lock_rotations_4d = False
ob_shoe_047.empty_display_type = 'ARROWS'
ob_shoe_047.lineart.crease_threshold = 0.0
ob_shoe_048.location = (1.75, 2.0, 1.15)
ob_shoe_048.scale = (0.075, 0.6, 0.1)
ob_shoe_048.lock_rotations_4d = False
ob_shoe_048.empty_display_type = 'ARROWS'
ob_shoe_048.lineart.crease_threshold = 0.0
ob_desk_053.location = (0.1, 2.0, 1.65)
ob_desk_053.scale = (0.5, 0.9, 0.225)
ob_desk_053.lock_rotations_4d = False
ob_desk_053.empty_display_type = 'ARROWS'
ob_desk_053.lineart.crease_threshold = 0.0
ob_desk_054.location = (2.3, 2.0, 1.65)
ob_desk_054.scale = (0.5, 0.9, 0.225)
ob_desk_054.lock_rotations_4d = False
ob_desk_054.empty_display_type = 'ARROWS'
ob_desk_054.lineart.crease_threshold = 0.0

# ---- collection membership
col_collection.objects.link(ob_floor)
col_collection.objects.link(ob_desk)
col_collection.objects.link(ob_door)
col_collection.objects.link(ob_door_001)
col_collection.objects.link(ob_door_002)
col_collection.objects.link(ob_shoe_002)
col_collection.objects.link(ob_shoe_003)
col_collection.objects.link(ob_shoe_004)
col_collection.objects.link(ob_shoe_005)
col_collection.objects.link(ob_shoe_006)
col_collection.objects.link(ob_shoe_007)
col_collection.objects.link(ob_desk_001)
col_collection.objects.link(ob_desk_002)
col_collection.objects.link(ob_desk_003)
col_collection.objects.link(ob_desk_004)
col_collection.objects.link(ob_desk_005)
col_collection.objects.link(ob_desk_006)
col_collection.objects.link(ob_desk_007)
col_collection.objects.link(ob_desk_008)
col_collection.objects.link(ob_desk_009)
col_collection.objects.link(ob_desk_013)
col_collection.objects.link(ob_shoe_008)
col_collection.objects.link(ob_shoe_009)
col_collection.objects.link(ob_shoe_010)
col_collection.objects.link(ob_shoe_011)
col_collection.objects.link(ob_shoe_012)
col_collection.objects.link(ob_shoe_013)
col_collection.objects.link(ob_shoe_014)
col_collection.objects.link(ob_shoe_015)
col_collection.objects.link(ob_desk_014)
col_collection.objects.link(ob_desk_015)
col_collection.objects.link(ob_desk_016)
col_collection.objects.link(ob_desk_017)
col_collection.objects.link(ob_desk_018)
col_collection.objects.link(ob_desk_019)
col_collection.objects.link(ob_desk_020)
col_collection.objects.link(ob_desk_021)
col_collection.objects.link(ob_desk_022)
col_collection.objects.link(ob_desk_023)
col_collection.objects.link(ob_desk_024)
col_collection.objects.link(ob_desk_025)
col_collection.objects.link(ob_desk_026)
col_collection.objects.link(ob_desk_010)
col_collection.objects.link(ob_desk_011)
col_collection.objects.link(ob_desk_012)
col_collection.objects.link(ob_shoe_016)
col_collection.objects.link(ob_desk_027)
col_collection.objects.link(ob_desk_028)
col_collection.objects.link(ob_desk_029)
col_collection.objects.link(ob_desk_031)
col_collection.objects.link(ob_desk_032)
col_collection.objects.link(ob_shoe_020)
col_collection.objects.link(ob_shoe_021)
col_collection.objects.link(ob_shoe_022)
col_collection.objects.link(ob_shoe_023)
col_collection.objects.link(ob_shoe_024)
col_collection.objects.link(ob_shoe_025)
col_collection.objects.link(ob_shoe_026)
col_collection.objects.link(ob_desk_034)
col_collection.objects.link(ob_desk_035)
col_collection.objects.link(ob_desk_033)
col_collection.objects.link(ob_shoe_029)
col_collection.objects.link(ob_shoe_030)
col_collection.objects.link(ob_shoe_031)
col_collection.objects.link(ob_shoe_032)
col_collection.objects.link(ob_shoe_033)
col_collection.objects.link(ob_shoe_034)
col_collection.objects.link(ob_shoe_035)
col_collection.objects.link(ob_shoe_036)
col_collection.objects.link(ob_shoe_037)
col_collection.objects.link(ob_desk_036)
col_collection.objects.link(ob_desk_039)
col_collection.objects.link(ob_desk_040)
col_collection.objects.link(ob_desk_041)
col_collection.objects.link(ob_desk_042)
col_collection.objects.link(ob_desk_043)
col_collection.objects.link(ob_desk_044)
col_collection.objects.link(ob_desk_037)
col_collection.objects.link(ob_shoe_017)
col_collection.objects.link(ob_shoe_018)
col_collection.objects.link(ob_shoe_019)
col_collection.objects.link(ob_shoe_038)
col_collection.objects.link(ob_shoe_039)
col_collection.objects.link(ob_desk_038)
col_collection.objects.link(ob_desk_045)
col_collection.objects.link(ob_desk_046)
col_collection.objects.link(ob_desk_047)
col_collection.objects.link(ob_desk_048)
col_collection.objects.link(ob_shoe_040)
col_collection.objects.link(ob_shoe_041)
col_collection.objects.link(ob_desk_030)
col_collection.objects.link(ob_desk_049)
col_collection.objects.link(ob_desk_050)
col_collection.objects.link(ob_desk_051)
col_collection.objects.link(ob_desk_052)
col_collection.objects.link(ob_shoe_001)
col_collection.objects.link(ob_shoe_042)
col_collection.objects.link(ob_shoe_043)
col_collection.objects.link(ob_shoe_044)
col_collection.objects.link(ob_shoe_027)
col_collection.objects.link(ob_shoe_028)
col_collection.objects.link(ob_shoe_045)
col_collection.objects.link(ob_shoe_046)
col_collection.objects.link(ob_shoe_047)
col_collection.objects.link(ob_shoe_048)
col_collection.objects.link(ob_desk_053)
col_collection.objects.link(ob_desk_054)

# ---- scene / render settings (as saved in the file)
scene.frame_start = 1; scene.frame_end = 250; scene.frame_set(1)
scene.render.engine = 'BLENDER_EEVEE_NEXT'
scene.cycles.sampling_pattern = 'TABULATED_SOBOL'
scene.cycles.use_light_tree = False
scene.view_settings.view_transform = 'Filmic'
bpy.context.view_layer.update()

# ---- added for rendering (the .blend has no active camera and no usable light): camera, sun
cam_auto = bpy.data.cameras.new('AutoCamera')
cam_auto.lens = 50.0
cam_auto.sensor_width = 36.0
cam_auto.clip_end = 1000.0
ob_auto_camera = bpy.data.objects.new('AutoCamera', cam_auto)
scene.collection.objects.link(ob_auto_camera)
ob_auto_camera.location = (22.5159, -20.7728, 17.5402)
ob_auto_camera.rotation_euler = (1.09748, -7.21219e-08, 0.694738)
scene.camera = ob_auto_camera
light_auto_sun = bpy.data.lights.new('AutoSun', 'SUN')
light_auto_sun.energy = 3.0
light_auto_sun.angle = 0.0523599
ob_auto_sun = bpy.data.objects.new('AutoSun', light_auto_sun)
scene.collection.objects.link(ob_auto_sun)
ob_auto_sun.rotation_euler = (0.872665, 0.174533, 0.523599)
bpy.context.view_layer.update()
